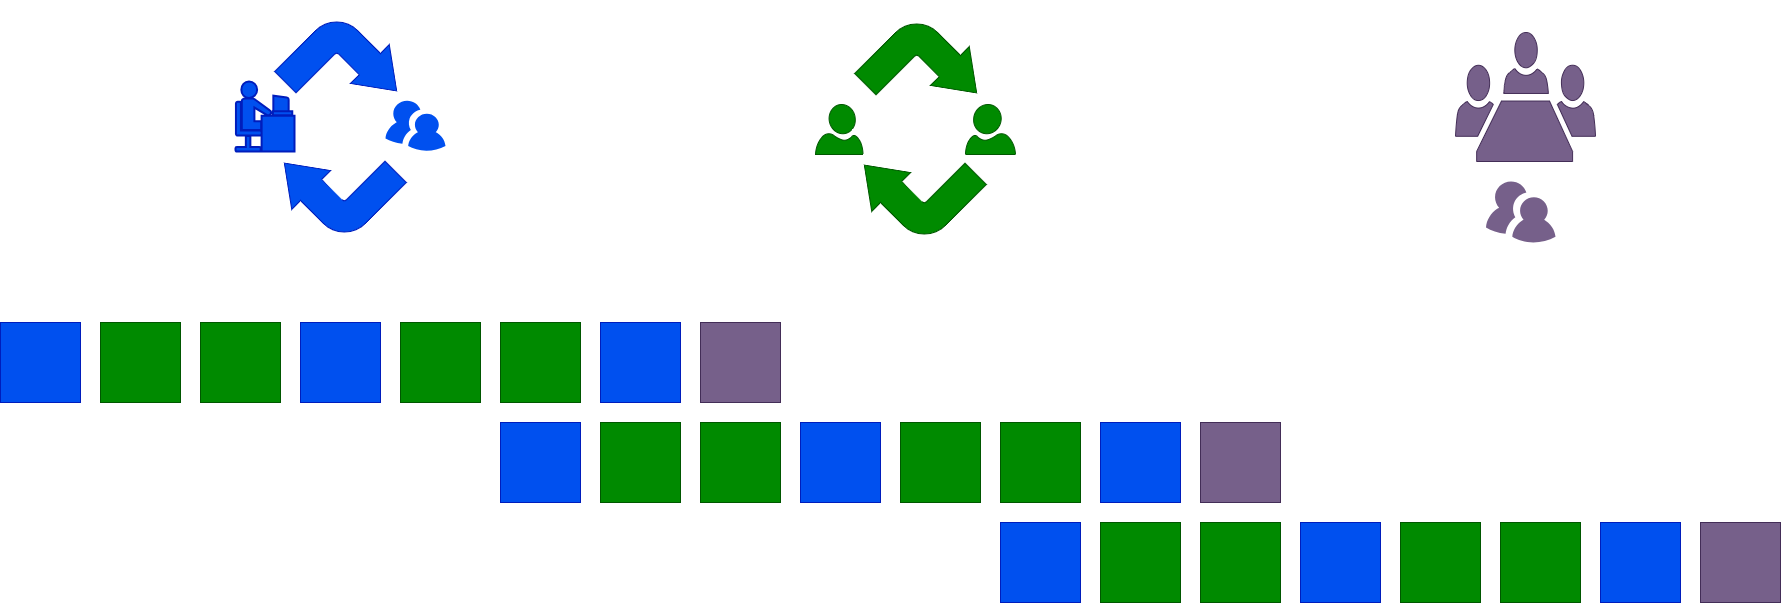

The diagram above was exported from draw.io. Its source (the exported page's mxGraphModel, read from the mxfile embedded in the PNG):
<mxGraphModel dx="2052" dy="1486" grid="1" gridSize="10" guides="1" tooltips="1" connect="1" arrows="1" fold="1" page="1" pageScale="1" pageWidth="850" pageHeight="1100" math="0" shadow="0">
  <root>
    <mxCell id="0" />
    <mxCell id="1" parent="0" />
    <mxCell id="2" value="" style="html=1;shadow=0;dashed=0;align=center;verticalAlign=middle;shape=mxgraph.arrows2.bendArrow;dy=15;dx=38;notch=0;arrowHead=55;rounded=1;rotation=45;fillColor=#008a00;strokeColor=#005700;fontColor=#ffffff;" vertex="1" parent="1">
      <mxGeometry x="910" y="401" width="100" height="100" as="geometry" />
    </mxCell>
    <mxCell id="3" value="" style="html=1;shadow=0;dashed=0;align=center;verticalAlign=middle;shape=mxgraph.arrows2.bendArrow;dy=15;dx=38;notch=0;arrowHead=55;rounded=1;rotation=135;direction=south;fillColor=#008a00;strokeColor=#005700;fontColor=#ffffff;" vertex="1" parent="1">
      <mxGeometry x="900" y="512" width="100" height="100" as="geometry" />
    </mxCell>
    <mxCell id="4" value="" style="verticalLabelPosition=bottom;html=1;verticalAlign=top;align=center;strokeColor=#005700;fillColor=#008a00;shape=mxgraph.azure.user;flipV=0;flipH=1;fontColor=#ffffff;" vertex="1" parent="1">
      <mxGeometry x="1000" y="482" width="50" height="50" as="geometry" />
    </mxCell>
    <mxCell id="5" value="" style="verticalLabelPosition=bottom;html=1;verticalAlign=top;align=center;strokeColor=#005700;fillColor=#008a00;shape=mxgraph.azure.user;fontColor=#ffffff;" vertex="1" parent="1">
      <mxGeometry x="850" y="482" width="47.5" height="50" as="geometry" />
    </mxCell>
    <mxCell id="6" value="" style="sketch=0;pointerEvents=1;shadow=0;dashed=0;html=1;strokeColor=#432D57;fillColor=#76608a;labelPosition=center;verticalLabelPosition=bottom;verticalAlign=top;outlineConnect=0;align=center;shape=mxgraph.office.users.meeting;fontColor=#ffffff;" vertex="1" parent="1">
      <mxGeometry x="1490" y="410" width="140" height="129" as="geometry" />
    </mxCell>
    <mxCell id="7" value="" style="verticalLabelPosition=bottom;sketch=0;html=1;fillColor=#76608a;strokeColor=#432D57;verticalAlign=top;pointerEvents=1;align=center;shape=mxgraph.cisco_safe.people_places_things_icons.icon9;fontColor=#ffffff;" vertex="1" parent="1">
      <mxGeometry x="1520.5" y="559" width="69.5" height="61" as="geometry" />
    </mxCell>
    <mxCell id="8" value="" style="html=1;shadow=0;dashed=0;align=center;verticalAlign=middle;shape=mxgraph.arrows2.bendArrow;dy=15;dx=38;notch=0;arrowHead=55;rounded=1;rotation=45;fillColor=#0050ef;strokeColor=#001DBC;fontColor=#ffffff;" vertex="1" parent="1">
      <mxGeometry x="330" y="399.00000000000006" width="100" height="100" as="geometry" />
    </mxCell>
    <mxCell id="9" value="" style="html=1;shadow=0;dashed=0;align=center;verticalAlign=middle;shape=mxgraph.arrows2.bendArrow;dy=15;dx=38;notch=0;arrowHead=55;rounded=1;rotation=135;direction=south;fillColor=#0050ef;strokeColor=#001DBC;fontColor=#ffffff;" vertex="1" parent="1">
      <mxGeometry x="320" y="510.00000000000006" width="100" height="100" as="geometry" />
    </mxCell>
    <mxCell id="10" value="" style="verticalLabelPosition=bottom;sketch=0;html=1;fillColor=#0050ef;strokeColor=#001DBC;verticalAlign=top;pointerEvents=1;align=center;shape=mxgraph.cisco_safe.people_places_things_icons.icon9;fontColor=#ffffff;" vertex="1" parent="1">
      <mxGeometry x="420" y="478.29" width="60" height="50" as="geometry" />
    </mxCell>
    <mxCell id="11" value="" style="shape=mxgraph.cisco.people.androgenous_person;html=1;pointerEvents=1;dashed=0;fillColor=#0050ef;strokeColor=#001DBC;strokeWidth=2;verticalLabelPosition=bottom;verticalAlign=top;align=center;outlineConnect=0;fontColor=#ffffff;" vertex="1" parent="1">
      <mxGeometry x="270" y="459.00000000000006" width="59" height="70" as="geometry" />
    </mxCell>
    <mxCell id="12" value="" style="whiteSpace=wrap;html=1;aspect=fixed;fillColor=#0050ef;strokeColor=#001DBC;fontColor=#ffffff;" vertex="1" parent="1">
      <mxGeometry x="35" y="700" width="80" height="80" as="geometry" />
    </mxCell>
    <mxCell id="13" value="" style="whiteSpace=wrap;html=1;aspect=fixed;fillColor=#008a00;strokeColor=#005700;fontColor=#ffffff;" vertex="1" parent="1">
      <mxGeometry x="135" y="700" width="80" height="80" as="geometry" />
    </mxCell>
    <mxCell id="14" value="" style="whiteSpace=wrap;html=1;aspect=fixed;fillColor=#008a00;strokeColor=#005700;fontColor=#ffffff;" vertex="1" parent="1">
      <mxGeometry x="235" y="700" width="80" height="80" as="geometry" />
    </mxCell>
    <mxCell id="15" value="" style="whiteSpace=wrap;html=1;aspect=fixed;fillColor=#0050ef;strokeColor=#001DBC;fontColor=#ffffff;" vertex="1" parent="1">
      <mxGeometry x="335" y="700" width="80" height="80" as="geometry" />
    </mxCell>
    <mxCell id="16" value="" style="whiteSpace=wrap;html=1;aspect=fixed;fillColor=#008a00;strokeColor=#005700;fontColor=#ffffff;" vertex="1" parent="1">
      <mxGeometry x="435" y="700" width="80" height="80" as="geometry" />
    </mxCell>
    <mxCell id="17" value="" style="whiteSpace=wrap;html=1;aspect=fixed;fillColor=#008a00;strokeColor=#005700;fontColor=#ffffff;" vertex="1" parent="1">
      <mxGeometry x="535" y="700" width="80" height="80" as="geometry" />
    </mxCell>
    <mxCell id="18" value="" style="whiteSpace=wrap;html=1;aspect=fixed;fillColor=#0050ef;strokeColor=#001DBC;fontColor=#ffffff;" vertex="1" parent="1">
      <mxGeometry x="635" y="700" width="80" height="80" as="geometry" />
    </mxCell>
    <mxCell id="19" value="" style="whiteSpace=wrap;html=1;aspect=fixed;fillColor=#76608a;strokeColor=#432D57;fontColor=#ffffff;" vertex="1" parent="1">
      <mxGeometry x="735" y="700" width="80" height="80" as="geometry" />
    </mxCell>
    <mxCell id="20" value="" style="whiteSpace=wrap;html=1;aspect=fixed;fillColor=#0050ef;strokeColor=#001DBC;fontColor=#ffffff;" vertex="1" parent="1">
      <mxGeometry x="535" y="800" width="80" height="80" as="geometry" />
    </mxCell>
    <mxCell id="21" value="" style="whiteSpace=wrap;html=1;aspect=fixed;fillColor=#008a00;strokeColor=#005700;fontColor=#ffffff;" vertex="1" parent="1">
      <mxGeometry x="635" y="800" width="80" height="80" as="geometry" />
    </mxCell>
    <mxCell id="22" value="" style="whiteSpace=wrap;html=1;aspect=fixed;fillColor=#008a00;strokeColor=#005700;fontColor=#ffffff;" vertex="1" parent="1">
      <mxGeometry x="735" y="800" width="80" height="80" as="geometry" />
    </mxCell>
    <mxCell id="23" value="" style="whiteSpace=wrap;html=1;aspect=fixed;fillColor=#0050ef;strokeColor=#001DBC;fontColor=#ffffff;" vertex="1" parent="1">
      <mxGeometry x="835" y="800" width="80" height="80" as="geometry" />
    </mxCell>
    <mxCell id="24" value="" style="whiteSpace=wrap;html=1;aspect=fixed;fillColor=#008a00;strokeColor=#005700;fontColor=#ffffff;" vertex="1" parent="1">
      <mxGeometry x="935" y="800" width="80" height="80" as="geometry" />
    </mxCell>
    <mxCell id="25" value="" style="whiteSpace=wrap;html=1;aspect=fixed;fillColor=#008a00;strokeColor=#005700;fontColor=#ffffff;" vertex="1" parent="1">
      <mxGeometry x="1035" y="800" width="80" height="80" as="geometry" />
    </mxCell>
    <mxCell id="26" value="" style="whiteSpace=wrap;html=1;aspect=fixed;fillColor=#0050ef;strokeColor=#001DBC;fontColor=#ffffff;" vertex="1" parent="1">
      <mxGeometry x="1135" y="800" width="80" height="80" as="geometry" />
    </mxCell>
    <mxCell id="27" value="" style="whiteSpace=wrap;html=1;aspect=fixed;fillColor=#76608a;strokeColor=#432D57;fontColor=#ffffff;" vertex="1" parent="1">
      <mxGeometry x="1235" y="800" width="80" height="80" as="geometry" />
    </mxCell>
    <mxCell id="28" value="" style="whiteSpace=wrap;html=1;aspect=fixed;fillColor=#0050ef;strokeColor=#001DBC;fontColor=#ffffff;" vertex="1" parent="1">
      <mxGeometry x="1035" y="900" width="80" height="80" as="geometry" />
    </mxCell>
    <mxCell id="29" value="" style="whiteSpace=wrap;html=1;aspect=fixed;fillColor=#008a00;strokeColor=#005700;fontColor=#ffffff;" vertex="1" parent="1">
      <mxGeometry x="1135" y="900" width="80" height="80" as="geometry" />
    </mxCell>
    <mxCell id="30" value="" style="whiteSpace=wrap;html=1;aspect=fixed;fillColor=#008a00;strokeColor=#005700;fontColor=#ffffff;" vertex="1" parent="1">
      <mxGeometry x="1235" y="900" width="80" height="80" as="geometry" />
    </mxCell>
    <mxCell id="31" value="" style="whiteSpace=wrap;html=1;aspect=fixed;fillColor=#0050ef;strokeColor=#001DBC;fontColor=#ffffff;" vertex="1" parent="1">
      <mxGeometry x="1335" y="900" width="80" height="80" as="geometry" />
    </mxCell>
    <mxCell id="32" value="" style="whiteSpace=wrap;html=1;aspect=fixed;fillColor=#008a00;strokeColor=#005700;fontColor=#ffffff;" vertex="1" parent="1">
      <mxGeometry x="1435" y="900" width="80" height="80" as="geometry" />
    </mxCell>
    <mxCell id="33" value="" style="whiteSpace=wrap;html=1;aspect=fixed;fillColor=#008a00;strokeColor=#005700;fontColor=#ffffff;" vertex="1" parent="1">
      <mxGeometry x="1535" y="900" width="80" height="80" as="geometry" />
    </mxCell>
    <mxCell id="34" value="" style="whiteSpace=wrap;html=1;aspect=fixed;fillColor=#0050ef;strokeColor=#001DBC;fontColor=#ffffff;" vertex="1" parent="1">
      <mxGeometry x="1635" y="900" width="80" height="80" as="geometry" />
    </mxCell>
    <mxCell id="35" value="" style="whiteSpace=wrap;html=1;aspect=fixed;fillColor=#76608a;strokeColor=#432D57;fontColor=#ffffff;" vertex="1" parent="1">
      <mxGeometry x="1735" y="900" width="80" height="80" as="geometry" />
    </mxCell>
  </root>
</mxGraphModel>